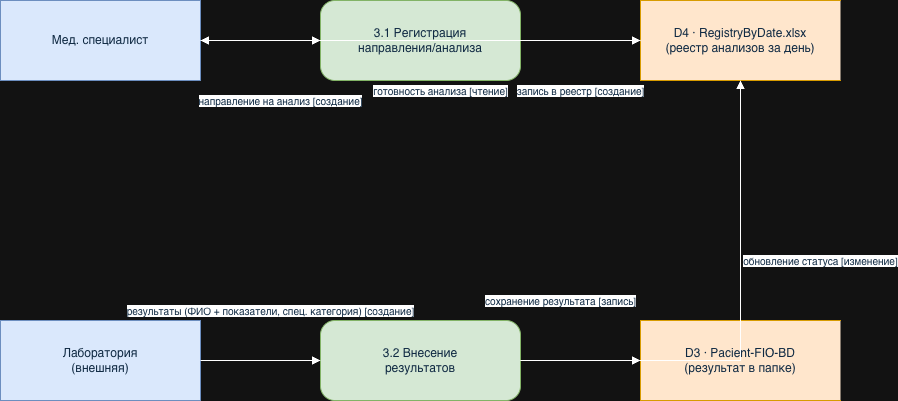

The diagram above was exported from draw.io. Its source (the exported page's mxGraphModel, read from the mxfile embedded in the PNG):
<mxGraphModel dx="1204" dy="808" grid="1" gridSize="10" guides="1" tooltips="1" connect="1" arrows="1" fold="1" page="1" pageScale="1" pageWidth="1350" pageHeight="1050" math="0" shadow="0">
  <root>
    <mxCell id="0" />
    <mxCell id="1" parent="0" />
    <mxCell id="p3_doc" parent="1" style="rounded=0;whiteSpace=wrap;html=1;fillColor=#dae8fc;strokeColor=#6c8ebf;fontColor=#102a43;align=center;verticalAlign=middle;" value="Мед. специалист" vertex="1">
      <mxGeometry height="80" width="200" x="40" y="40" as="geometry" />
    </mxCell>
    <mxCell id="p3_lab" parent="1" style="rounded=0;whiteSpace=wrap;html=1;fillColor=#dae8fc;strokeColor=#6c8ebf;fontColor=#102a43;align=center;verticalAlign=middle;" value="Лаборатория&lt;br&gt;(внешняя)" vertex="1">
      <mxGeometry height="80" width="200" x="40" y="360" as="geometry" />
    </mxCell>
    <mxCell id="p3_p31" parent="1" style="rounded=1;arcSize=18;whiteSpace=wrap;html=1;fillColor=#d5e8d4;strokeColor=#82b366;fontColor=#102a43;align=center;verticalAlign=middle;" value="3.1 Регистрация&lt;br&gt;направления/анализа" vertex="1">
      <mxGeometry height="80" width="200" x="360" y="40" as="geometry" />
    </mxCell>
    <mxCell id="p3_p32" parent="1" style="rounded=1;arcSize=18;whiteSpace=wrap;html=1;fillColor=#d5e8d4;strokeColor=#82b366;fontColor=#102a43;align=center;verticalAlign=middle;" value="3.2 Внесение&lt;br&gt;результатов" vertex="1">
      <mxGeometry height="80" width="200" x="360" y="360" as="geometry" />
    </mxCell>
    <mxCell id="p3_d4" parent="1" style="shape=partialRectangle;top=1;left=1;bottom=1;right=0;whiteSpace=wrap;html=1;fillColor=#ffe6cc;strokeColor=#d79b00;fontColor=#102a43;align=center;verticalAlign=middle;" value="D4 · RegistryByDate.xlsx&lt;br&gt;(реестр анализов за день)" vertex="1">
      <mxGeometry height="80" width="200" x="680" y="40" as="geometry" />
    </mxCell>
    <mxCell id="p3_d3" parent="1" style="shape=partialRectangle;top=1;left=1;bottom=1;right=0;whiteSpace=wrap;html=1;fillColor=#ffe6cc;strokeColor=#d79b00;fontColor=#102a43;align=center;verticalAlign=middle;" value="D3 · Pacient-FIO-BD&lt;br&gt;(результат в папке)" vertex="1">
      <mxGeometry height="80" width="200" x="680" y="360" as="geometry" />
    </mxCell>
    <mxCell id="p3_e1" edge="1" parent="1" source="p3_doc" style="edgeStyle=orthogonalEdgeStyle;rounded=0;html=1;endArrow=block;fontSize=10;fontColor=#102a43;labelBackgroundColor=#ffffff;" target="p3_p31" value="направление на анализ [создание]">
      <mxGeometry relative="1" x="0.3333" y="-60" as="geometry">
        <mxPoint as="offset" />
      </mxGeometry>
    </mxCell>
    <mxCell id="p3_e2" edge="1" parent="1" source="p3_p31" style="edgeStyle=orthogonalEdgeStyle;rounded=0;html=1;endArrow=block;fontSize=10;fontColor=#102a43;labelBackgroundColor=#ffffff;" target="p3_d4" value="запись в реестр [создание]">
      <mxGeometry relative="1" y="-50" as="geometry">
        <mxPoint as="offset" />
      </mxGeometry>
    </mxCell>
    <mxCell id="p3_e3" edge="1" parent="1" source="p3_lab" style="edgeStyle=orthogonalEdgeStyle;rounded=0;html=1;endArrow=block;fontSize=10;fontColor=#102a43;labelBackgroundColor=#ffffff;" target="p3_p32" value="результаты (ФИО + показатели, спец. категория) [создание]">
      <mxGeometry relative="1" x="0.1667" y="50" as="geometry">
        <mxPoint as="offset" />
      </mxGeometry>
    </mxCell>
    <mxCell id="p3_e4" edge="1" parent="1" source="p3_p32" style="edgeStyle=orthogonalEdgeStyle;rounded=0;html=1;endArrow=block;fontSize=10;fontColor=#102a43;labelBackgroundColor=#ffffff;" target="p3_d4" value="обновление статуса [изменение]">
      <mxGeometry relative="1" x="0.28" y="-80" as="geometry">
        <mxPoint as="offset" />
      </mxGeometry>
    </mxCell>
    <mxCell id="p3_e5" edge="1" parent="1" source="p3_p32" style="edgeStyle=orthogonalEdgeStyle;rounded=0;html=1;endArrow=block;fontSize=10;fontColor=#102a43;labelBackgroundColor=#ffffff;" target="p3_d3" value="сохранение результата [запись]">
      <mxGeometry relative="1" x="-0.3333" y="60" as="geometry">
        <mxPoint as="offset" />
      </mxGeometry>
    </mxCell>
    <mxCell id="p3_e6" edge="1" parent="1" source="p3_d4" style="edgeStyle=orthogonalEdgeStyle;rounded=0;html=1;endArrow=block;fontSize=10;fontColor=#102a43;labelBackgroundColor=#ffffff;" target="p3_doc" value="готовность анализа [чтение]">
      <mxGeometry relative="1" x="-0.0909" y="50" as="geometry">
        <mxPoint as="offset" />
      </mxGeometry>
    </mxCell>
  </root>
</mxGraphModel>